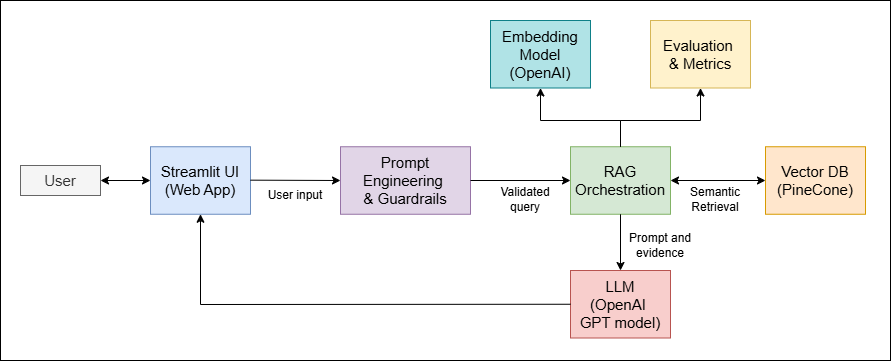

The diagram above was exported from draw.io. Its source (the exported page's mxGraphModel, read from the mxfile embedded in the PNG):
<mxGraphModel dx="983" dy="579" grid="1" gridSize="10" guides="1" tooltips="1" connect="1" arrows="1" fold="1" page="1" pageScale="1" pageWidth="827" pageHeight="1169" background="#ffffff" math="0" shadow="0">
  <root>
    <mxCell id="0" />
    <mxCell id="1" parent="0" />
    <mxCell id="4JpPH5tsqkqPjCefZKZR-1" parent="1" style="rounded=0;whiteSpace=wrap;html=1;fillColor=#f5f5f5;fontColor=#333333;strokeColor=#666666;" value="&lt;font style=&quot;font-size: 15px;&quot;&gt;User&lt;/font&gt;" vertex="1">
      <mxGeometry height="30" width="80" x="20" y="245" as="geometry" />
    </mxCell>
    <mxCell id="4JpPH5tsqkqPjCefZKZR-2" parent="1" style="rounded=0;whiteSpace=wrap;html=1;fillColor=#dae8fc;strokeColor=#6c8ebf;" value="&lt;font style=&quot;font-size: 15px;&quot;&gt;Streamlit&amp;nbsp;&lt;/font&gt;&lt;span style=&quot;background-color: transparent; color: light-dark(rgb(0, 0, 0), rgb(255, 255, 255)); font-size: 15px;&quot;&gt;UI&lt;/span&gt;&lt;div&gt;&lt;span style=&quot;font-size: 15px; background-color: transparent; color: light-dark(rgb(0, 0, 0), rgb(255, 255, 255));&quot;&gt;(&lt;/span&gt;&lt;span style=&quot;font-size: 15px; background-color: transparent; color: light-dark(rgb(0, 0, 0), rgb(255, 255, 255));&quot;&gt;Web App&lt;/span&gt;&lt;span style=&quot;background-color: transparent; color: light-dark(rgb(0, 0, 0), rgb(255, 255, 255)); font-size: 15px;&quot;&gt;)&lt;/span&gt;&lt;/div&gt;" vertex="1">
      <mxGeometry height="67.5" width="100" x="150" y="226.25" as="geometry" />
    </mxCell>
    <mxCell id="4JpPH5tsqkqPjCefZKZR-4" parent="1" style="rounded=0;whiteSpace=wrap;html=1;fillColor=#e1d5e7;strokeColor=#9673a6;" value="&lt;span style=&quot;font-size: 15px;&quot;&gt;Prompt Engineering&amp;nbsp;&lt;/span&gt;&lt;div&gt;&lt;span style=&quot;font-size: 15px;&quot;&gt;&amp;amp; Guardrails&lt;/span&gt;&lt;/div&gt;" vertex="1">
      <mxGeometry height="67.5" width="130" x="340" y="226.25" as="geometry" />
    </mxCell>
    <mxCell id="4JpPH5tsqkqPjCefZKZR-5" parent="1" style="rounded=0;whiteSpace=wrap;html=1;fillColor=#d5e8d4;strokeColor=#82b366;" value="&lt;span style=&quot;font-size: 15px;&quot;&gt;RAG Orchestration&lt;/span&gt;" vertex="1">
      <mxGeometry height="67.5" width="100" x="570" y="226.25" as="geometry" />
    </mxCell>
    <mxCell id="4JpPH5tsqkqPjCefZKZR-6" parent="1" style="rounded=0;whiteSpace=wrap;html=1;fillColor=#ffe6cc;strokeColor=#d79b00;" value="&lt;span style=&quot;font-size: 15px;&quot;&gt;Vector DB&lt;/span&gt;&lt;div&gt;&lt;span style=&quot;font-size: 15px;&quot;&gt;(PineCone)&lt;/span&gt;&lt;/div&gt;" vertex="1">
      <mxGeometry height="67.5" width="100" x="765" y="226.25" as="geometry" />
    </mxCell>
    <mxCell id="4JpPH5tsqkqPjCefZKZR-7" parent="1" style="rounded=0;whiteSpace=wrap;html=1;fillColor=#b0e3e6;strokeColor=#0e8088;" value="&lt;span style=&quot;font-size: 15px;&quot;&gt;Embedding Model (OpenAI)&lt;/span&gt;" vertex="1">
      <mxGeometry height="67.5" width="100" x="490" y="100" as="geometry" />
    </mxCell>
    <mxCell id="4JpPH5tsqkqPjCefZKZR-8" parent="1" style="rounded=0;whiteSpace=wrap;html=1;fillColor=#f8cecc;strokeColor=#b85450;" value="&lt;span style=&quot;font-size: 15px;&quot;&gt;LLM&lt;/span&gt;&lt;div&gt;&lt;span style=&quot;font-size: 15px;&quot;&gt;(OpenAI&amp;nbsp;&lt;/span&gt;&lt;/div&gt;&lt;div&gt;&lt;span style=&quot;font-size: 15px;&quot;&gt;GPT model)&lt;/span&gt;&lt;/div&gt;" vertex="1">
      <mxGeometry height="67.5" width="100" x="570" y="350" as="geometry" />
    </mxCell>
    <mxCell id="4JpPH5tsqkqPjCefZKZR-10" parent="1" style="rounded=0;whiteSpace=wrap;html=1;fillColor=#fff2cc;strokeColor=#d6b656;" value="&lt;span style=&quot;font-size: 15px;&quot;&gt;Evaluation&amp;nbsp;&lt;/span&gt;&lt;div&gt;&lt;span style=&quot;font-size: 15px;&quot;&gt;&amp;amp; Metrics&lt;/span&gt;&lt;/div&gt;" vertex="1">
      <mxGeometry height="67.5" width="100" x="650" y="100" as="geometry" />
    </mxCell>
    <mxCell id="4JpPH5tsqkqPjCefZKZR-12" edge="1" parent="1" style="endArrow=classic;html=1;rounded=0;entryX=0;entryY=0.5;entryDx=0;entryDy=0;exitX=1;exitY=0.25;exitDx=0;exitDy=0;" target="4JpPH5tsqkqPjCefZKZR-4" value="">
      <mxGeometry height="50" relative="1" width="50" as="geometry">
        <mxPoint x="250" y="259.6550000000001" as="sourcePoint" />
        <mxPoint x="305" y="259.6550000000001" as="targetPoint" />
      </mxGeometry>
    </mxCell>
    <mxCell id="4JpPH5tsqkqPjCefZKZR-13" edge="1" parent="1" source="4JpPH5tsqkqPjCefZKZR-4" style="endArrow=classic;html=1;rounded=0;entryX=0;entryY=0.5;entryDx=0;entryDy=0;exitX=1;exitY=0.5;exitDx=0;exitDy=0;" target="4JpPH5tsqkqPjCefZKZR-5" value="">
      <mxGeometry height="50" relative="1" width="50" as="geometry">
        <mxPoint x="485" y="270" as="sourcePoint" />
        <mxPoint x="540" y="270" as="targetPoint" />
      </mxGeometry>
    </mxCell>
    <mxCell id="4JpPH5tsqkqPjCefZKZR-16" edge="1" parent="1" source="4JpPH5tsqkqPjCefZKZR-5" style="endArrow=classic;html=1;rounded=0;entryX=0.5;entryY=0;entryDx=0;entryDy=0;exitX=0.5;exitY=1;exitDx=0;exitDy=0;" target="4JpPH5tsqkqPjCefZKZR-8" value="">
      <mxGeometry height="50" relative="1" width="50" as="geometry">
        <mxPoint x="610" y="320" as="sourcePoint" />
        <mxPoint x="540" y="320" as="targetPoint" />
      </mxGeometry>
    </mxCell>
    <mxCell id="4JpPH5tsqkqPjCefZKZR-17" edge="1" parent="1" source="4JpPH5tsqkqPjCefZKZR-8" style="endArrow=classic;html=1;rounded=0;exitX=0;exitY=0.5;exitDx=0;exitDy=0;entryX=0.5;entryY=1;entryDx=0;entryDy=0;" target="4JpPH5tsqkqPjCefZKZR-2" value="">
      <mxGeometry height="50" relative="1" width="50" as="geometry">
        <Array as="points">
          <mxPoint x="200" y="384" />
        </Array>
        <mxPoint x="490" y="330" as="sourcePoint" />
        <mxPoint x="260" y="260" as="targetPoint" />
      </mxGeometry>
    </mxCell>
    <mxCell id="4JpPH5tsqkqPjCefZKZR-20" edge="1" parent="1" source="4JpPH5tsqkqPjCefZKZR-5" style="endArrow=classic;html=1;rounded=0;entryX=0.5;entryY=1;entryDx=0;entryDy=0;exitX=0.5;exitY=0;exitDx=0;exitDy=0;" target="4JpPH5tsqkqPjCefZKZR-10" value="">
      <mxGeometry height="50" relative="1" width="50" as="geometry">
        <Array as="points">
          <mxPoint x="620" y="200" />
          <mxPoint x="700" y="200" />
        </Array>
        <mxPoint x="670" y="180" as="sourcePoint" />
        <mxPoint x="670" y="226" as="targetPoint" />
      </mxGeometry>
    </mxCell>
    <mxCell id="4JpPH5tsqkqPjCefZKZR-21" edge="1" parent="1" source="4JpPH5tsqkqPjCefZKZR-5" style="endArrow=classic;startArrow=classic;html=1;rounded=0;entryX=0;entryY=0.5;entryDx=0;entryDy=0;exitX=1;exitY=0.5;exitDx=0;exitDy=0;" target="4JpPH5tsqkqPjCefZKZR-6" value="">
      <mxGeometry height="50" relative="1" width="50" as="geometry">
        <mxPoint x="610" y="340" as="sourcePoint" />
        <mxPoint x="660" y="290" as="targetPoint" />
      </mxGeometry>
    </mxCell>
    <mxCell id="4JpPH5tsqkqPjCefZKZR-22" edge="1" parent="1" source="4JpPH5tsqkqPjCefZKZR-1" style="endArrow=classic;startArrow=classic;html=1;rounded=0;exitX=1;exitY=0.5;exitDx=0;exitDy=0;entryX=0;entryY=0.5;entryDx=0;entryDy=0;" target="4JpPH5tsqkqPjCefZKZR-2" value="">
      <mxGeometry height="50" relative="1" width="50" as="geometry">
        <mxPoint x="250" y="340" as="sourcePoint" />
        <mxPoint x="300" y="290" as="targetPoint" />
      </mxGeometry>
    </mxCell>
    <mxCell id="4JpPH5tsqkqPjCefZKZR-23" edge="1" parent="1" source="4JpPH5tsqkqPjCefZKZR-5" style="endArrow=classic;html=1;rounded=0;entryX=0.5;entryY=1;entryDx=0;entryDy=0;exitX=0.5;exitY=0;exitDx=0;exitDy=0;" target="4JpPH5tsqkqPjCefZKZR-7" value="">
      <mxGeometry height="50" relative="1" width="50" as="geometry">
        <Array as="points">
          <mxPoint x="620" y="200" />
          <mxPoint x="540" y="200" />
        </Array>
        <mxPoint x="610" y="220" as="sourcePoint" />
        <mxPoint x="710" y="130" as="targetPoint" />
      </mxGeometry>
    </mxCell>
    <mxCell id="4JpPH5tsqkqPjCefZKZR-24" parent="1" style="text;html=1;whiteSpace=wrap;strokeColor=none;fillColor=none;align=center;verticalAlign=middle;rounded=0;fontStyle=0" value="&lt;span&gt;User input&lt;/span&gt;" vertex="1">
      <mxGeometry height="30" width="70" x="260" y="260" as="geometry" />
    </mxCell>
    <mxCell id="4JpPH5tsqkqPjCefZKZR-26" parent="1" style="text;html=1;whiteSpace=wrap;strokeColor=none;fillColor=none;align=center;verticalAlign=middle;rounded=0;fontStyle=0" value="&lt;span&gt;Validated query&lt;/span&gt;" vertex="1">
      <mxGeometry height="30" width="70" x="490" y="263.75" as="geometry" />
    </mxCell>
    <mxCell id="4JpPH5tsqkqPjCefZKZR-27" parent="1" style="text;html=1;whiteSpace=wrap;strokeColor=none;fillColor=none;align=center;verticalAlign=middle;rounded=0;fontStyle=0" value="&lt;span&gt;Semantic Retrieval&lt;/span&gt;" vertex="1">
      <mxGeometry height="30" width="70" x="680" y="263.75" as="geometry" />
    </mxCell>
    <mxCell id="4JpPH5tsqkqPjCefZKZR-28" parent="1" style="text;html=1;whiteSpace=wrap;strokeColor=none;fillColor=none;align=center;verticalAlign=middle;rounded=0;fontStyle=0" value="&lt;span&gt;Prompt and evidence&lt;/span&gt;" vertex="1">
      <mxGeometry height="30" width="70" x="625" y="310" as="geometry" />
    </mxCell>
    <mxCell id="4JpPH5tsqkqPjCefZKZR-31" parent="1" style="rounded=0;whiteSpace=wrap;html=1;fillColor=none;" value="" vertex="1">
      <mxGeometry height="360" width="890" y="80" as="geometry" />
    </mxCell>
  </root>
</mxGraphModel>